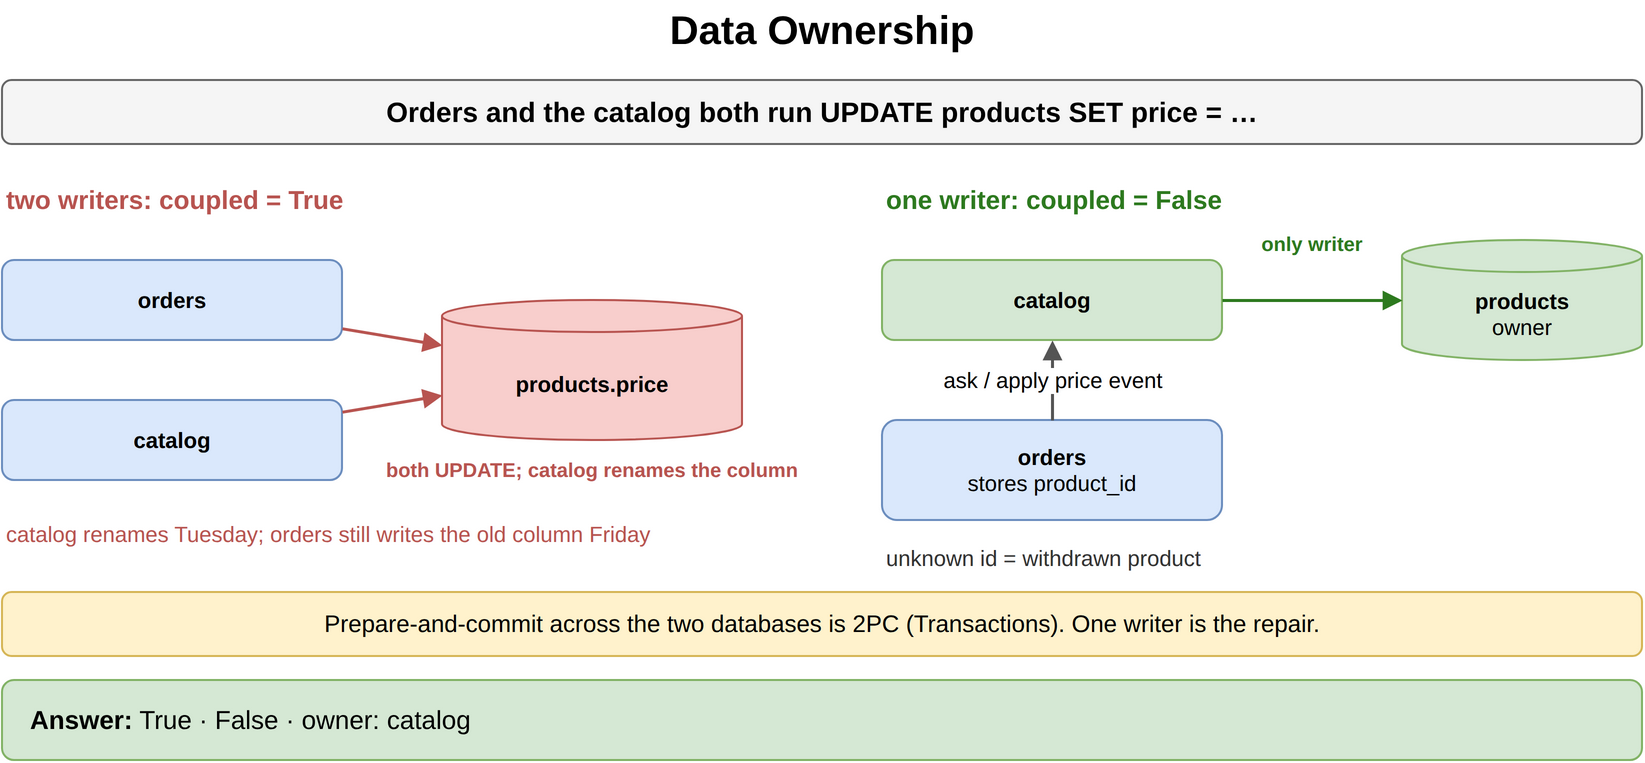

The diagram above was exported from draw.io. Its source (the exported page's mxGraphModel, read from the mxfile embedded in the PNG):
<mxGraphModel dx="900" dy="404" grid="1" gridSize="10" guides="1" tooltips="1" connect="1" arrows="1" fold="1" page="1" pageScale="1" pageWidth="900" pageHeight="404" math="0" shadow="0">
  <root>
    <mxCell id="0" />
    <mxCell id="1" parent="0" />
    <mxCell id="e1" value="Data Ownership" style="text;html=1;align=center;verticalAlign=middle;whiteSpace=wrap;fontSize=20;fontStyle=1;" vertex="1" parent="1">
      <mxGeometry x="40" y="10" width="820" height="30" as="geometry" />
    </mxCell>
    <mxCell id="e2" value="Orders and the catalog both run UPDATE products SET price = …" style="rounded=1;whiteSpace=wrap;html=1;fillColor=#f5f5f5;strokeColor=#666666;fontStyle=1;fontSize=14;" vertex="1" parent="1">
      <mxGeometry x="40" y="50" width="820" height="32" as="geometry" />
    </mxCell>
    <mxCell id="e3" value="two writers: coupled = True" style="text;html=1;whiteSpace=wrap;fontSize=11;align=left;verticalAlign=middle;fontSize=13;fontColor=#b85450;fontStyle=1;" vertex="1" parent="1">
      <mxGeometry x="40" y="100" width="400" height="20" as="geometry" />
    </mxCell>
    <mxCell id="e4" value="orders" style="rounded=1;whiteSpace=wrap;html=1;fillColor=#dae8fc;strokeColor=#6c8ebf;fontSize=11;align=center;fontStyle=1;" vertex="1" parent="1">
      <mxGeometry x="40" y="140" width="170" height="40" as="geometry" />
    </mxCell>
    <mxCell id="e5" value="catalog" style="rounded=1;whiteSpace=wrap;html=1;fillColor=#dae8fc;strokeColor=#6c8ebf;fontSize=11;align=center;fontStyle=1;" vertex="1" parent="1">
      <mxGeometry x="40" y="210" width="170" height="40" as="geometry" />
    </mxCell>
    <mxCell id="e6" value="products.price" style="shape=cylinder3;whiteSpace=wrap;html=1;boundedLbl=1;backgroundOutline=1;size=8;fillColor=#f8cecc;strokeColor=#b85450;fontStyle=1;fontSize=11;" vertex="1" parent="1">
      <mxGeometry x="260" y="160" width="150" height="70" as="geometry" />
    </mxCell>
    <mxCell id="e7" value="" style="endArrow=block;endSize=6;html=1;strokeWidth=1.5;strokeColor=#b85450;fontSize=11;labelBackgroundColor=#ffffff;fontColor=#b85450;fontStyle=1;" edge="1" parent="1" source="e4" target="e6">
      <mxGeometry relative="1" as="geometry" />
    </mxCell>
    <mxCell id="e8" value="" style="endArrow=block;endSize=6;html=1;strokeWidth=1.5;strokeColor=#b85450;fontSize=11;labelBackgroundColor=#ffffff;fontColor=#b85450;fontStyle=1;" edge="1" parent="1" source="e5" target="e6">
      <mxGeometry relative="1" as="geometry" />
    </mxCell>
    <mxCell id="e9" value="both UPDATE; catalog renames the column" style="text;html=1;whiteSpace=wrap;fontSize=11;align=left;verticalAlign=middle;fontSize=10;fontColor=#b85450;fontStyle=1;" vertex="1" parent="1">
      <mxGeometry x="230" y="236" width="220" height="18" as="geometry" />
    </mxCell>
    <mxCell id="e10" value="catalog renames Tuesday; orders still writes the old column Friday" style="text;html=1;whiteSpace=wrap;fontSize=11;align=left;verticalAlign=middle;fontSize=11;fontColor=#b85450;" vertex="1" parent="1">
      <mxGeometry x="40" y="262" width="380" height="30" as="geometry" />
    </mxCell>
    <mxCell id="e11" value="one writer: coupled = False" style="text;html=1;whiteSpace=wrap;fontSize=11;align=left;verticalAlign=middle;fontSize=13;fontColor=#2d7a1f;fontStyle=1;" vertex="1" parent="1">
      <mxGeometry x="480" y="100" width="380" height="20" as="geometry" />
    </mxCell>
    <mxCell id="e12" value="catalog" style="rounded=1;whiteSpace=wrap;html=1;fillColor=#d5e8d4;strokeColor=#82b366;fontSize=11;align=center;fontStyle=1;" vertex="1" parent="1">
      <mxGeometry x="480" y="140" width="170" height="40" as="geometry" />
    </mxCell>
    <mxCell id="e13" value="products&lt;br&gt;&lt;span style='font-weight:normal'&gt;owner&lt;/span&gt;" style="shape=cylinder3;whiteSpace=wrap;html=1;boundedLbl=1;backgroundOutline=1;size=8;fillColor=#d5e8d4;strokeColor=#82b366;fontStyle=1;fontSize=11;" vertex="1" parent="1">
      <mxGeometry x="740" y="130" width="120" height="60" as="geometry" />
    </mxCell>
    <mxCell id="e14" value="" style="endArrow=block;endSize=6;html=1;strokeWidth=1.5;strokeColor=#2d7a1f;fontSize=11;labelBackgroundColor=#ffffff;fontColor=#2d7a1f;fontStyle=1;" edge="1" parent="1" source="e12" target="e13">
      <mxGeometry relative="1" as="geometry" />
    </mxCell>
    <mxCell id="e15" value="only writer" style="text;html=1;whiteSpace=wrap;fontSize=11;align=center;verticalAlign=middle;fontSize=10;fontColor=#2d7a1f;fontStyle=1;" vertex="1" parent="1">
      <mxGeometry x="650" y="124" width="90" height="16" as="geometry" />
    </mxCell>
    <mxCell id="e16" value="orders&lt;br&gt;&lt;span style='font-weight:normal'&gt;stores product_id&lt;/span&gt;" style="rounded=1;whiteSpace=wrap;html=1;fillColor=#dae8fc;strokeColor=#6c8ebf;fontSize=11;align=center;fontStyle=1;" vertex="1" parent="1">
      <mxGeometry x="480" y="220" width="170" height="50" as="geometry" />
    </mxCell>
    <mxCell id="e17" value="ask / apply price event" style="endArrow=block;endSize=6;html=1;strokeWidth=1.5;strokeColor=#555555;fontSize=11;labelBackgroundColor=#ffffff;" edge="1" parent="1" source="e16" target="e12">
      <mxGeometry relative="1" as="geometry" />
    </mxCell>
    <mxCell id="e18" value="unknown id = withdrawn product" style="text;html=1;whiteSpace=wrap;fontSize=11;align=left;verticalAlign=middle;fontSize=11;fontColor=#333333;" vertex="1" parent="1">
      <mxGeometry x="480" y="280" width="380" height="18" as="geometry" />
    </mxCell>
    <mxCell id="e19" value="Prepare-and-commit across the two databases is 2PC (Transactions). One writer is the repair." style="rounded=1;whiteSpace=wrap;html=1;fillColor=#fff2cc;strokeColor=#d6b656;fontSize=12;align=center;" vertex="1" parent="1">
      <mxGeometry x="40" y="306" width="820" height="32" as="geometry" />
    </mxCell>
    <mxCell id="e20" value="&lt;b&gt;Answer:&lt;/b&gt; True · False · owner: catalog" style="rounded=1;whiteSpace=wrap;html=1;fillColor=#d5e8d4;strokeColor=#82b366;fontSize=13;align=left;spacingLeft=12;" vertex="1" parent="1">
      <mxGeometry x="40" y="350" width="820" height="40" as="geometry" />
    </mxCell>
  </root>
</mxGraphModel>